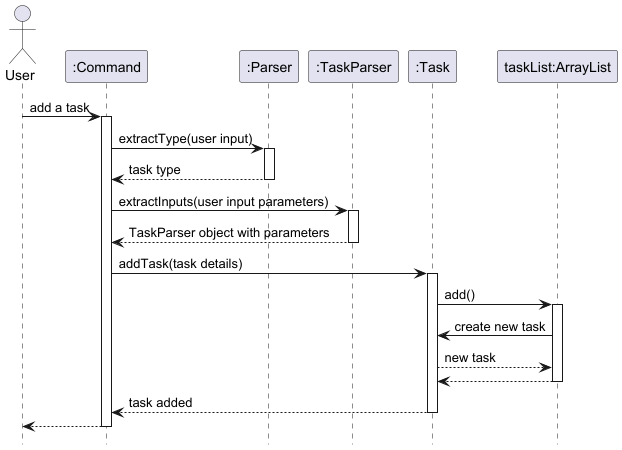

The diagram above was rendered by PlantUML. Its source (embedded in the PNG):
@startuml

hide footbox
actor User
participant ":Command" as Command
participant ":Parser" as Parser
participant ":TaskParser" as TaskParser
participant ":Task" as Task
participant "taskList:ArrayList" as taskList

User -> Command : add a task
activate Command

Command -> Parser : extractType(user input)
activate Parser
Parser --> Command : task type
deactivate Parser

Command -> TaskParser : extractInputs(user input parameters)
activate TaskParser
TaskParser --> Command : TaskParser object with parameters
deactivate TaskParser

Command-> Task : addTask(task details)
activate Task

Task -> taskList : add()
activate taskList

taskList -> Task : create new task
Task --> taskList : new task
taskList --> Task
deactivate taskList

Task --> Command : task added
deactivate Task
Command --> User
deactivate Command
deactivate Task

@enduml